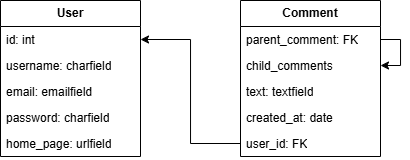

The diagram above was exported from draw.io. Its source (the exported page's mxGraphModel, read from the mxfile embedded in the PNG):
<mxGraphModel dx="541" dy="783" grid="1" gridSize="10" guides="1" tooltips="1" connect="1" arrows="1" fold="1" page="1" pageScale="1" pageWidth="827" pageHeight="1169" math="0" shadow="0">
  <root>
    <mxCell id="0" />
    <mxCell id="1" parent="0" />
    <mxCell id="mDvdg6EX52hihtNBn28T-11" value="&lt;span style=&quot;font-weight: 700;&quot;&gt;User&lt;/span&gt;" style="swimlane;fontStyle=0;childLayout=stackLayout;horizontal=1;startSize=26;fillColor=none;horizontalStack=0;resizeParent=1;resizeParentMax=0;resizeLast=0;collapsible=1;marginBottom=0;whiteSpace=wrap;html=1;labelBackgroundColor=none;" vertex="1" parent="1">
      <mxGeometry x="190" y="390" width="140" height="156" as="geometry" />
    </mxCell>
    <mxCell id="mDvdg6EX52hihtNBn28T-12" value="id: int" style="text;strokeColor=none;fillColor=none;align=left;verticalAlign=top;spacingLeft=4;spacingRight=4;overflow=hidden;rotatable=0;points=[[0,0.5],[1,0.5]];portConstraint=eastwest;whiteSpace=wrap;html=1;labelBackgroundColor=none;" vertex="1" parent="mDvdg6EX52hihtNBn28T-11">
      <mxGeometry y="26" width="140" height="26" as="geometry" />
    </mxCell>
    <mxCell id="mDvdg6EX52hihtNBn28T-13" value="username: charfield" style="text;strokeColor=none;fillColor=none;align=left;verticalAlign=top;spacingLeft=4;spacingRight=4;overflow=hidden;rotatable=0;points=[[0,0.5],[1,0.5]];portConstraint=eastwest;whiteSpace=wrap;html=1;labelBackgroundColor=none;" vertex="1" parent="mDvdg6EX52hihtNBn28T-11">
      <mxGeometry y="52" width="140" height="26" as="geometry" />
    </mxCell>
    <mxCell id="mDvdg6EX52hihtNBn28T-14" value="email: emailfield" style="text;strokeColor=none;fillColor=none;align=left;verticalAlign=top;spacingLeft=4;spacingRight=4;overflow=hidden;rotatable=0;points=[[0,0.5],[1,0.5]];portConstraint=eastwest;whiteSpace=wrap;html=1;labelBackgroundColor=none;" vertex="1" parent="mDvdg6EX52hihtNBn28T-11">
      <mxGeometry y="78" width="140" height="26" as="geometry" />
    </mxCell>
    <mxCell id="mDvdg6EX52hihtNBn28T-21" value="password: charfield" style="text;strokeColor=none;fillColor=none;align=left;verticalAlign=top;spacingLeft=4;spacingRight=4;overflow=hidden;rotatable=0;points=[[0,0.5],[1,0.5]];portConstraint=eastwest;whiteSpace=wrap;html=1;labelBackgroundColor=none;" vertex="1" parent="mDvdg6EX52hihtNBn28T-11">
      <mxGeometry y="104" width="140" height="26" as="geometry" />
    </mxCell>
    <mxCell id="mDvdg6EX52hihtNBn28T-22" value="home_page: urlfield" style="text;strokeColor=none;fillColor=none;align=left;verticalAlign=top;spacingLeft=4;spacingRight=4;overflow=hidden;rotatable=0;points=[[0,0.5],[1,0.5]];portConstraint=eastwest;whiteSpace=wrap;html=1;labelBackgroundColor=none;" vertex="1" parent="mDvdg6EX52hihtNBn28T-11">
      <mxGeometry y="130" width="140" height="26" as="geometry" />
    </mxCell>
    <mxCell id="mDvdg6EX52hihtNBn28T-23" value="&lt;b&gt;Comment&lt;/b&gt;" style="swimlane;fontStyle=0;childLayout=stackLayout;horizontal=1;startSize=26;fillColor=none;horizontalStack=0;resizeParent=1;resizeParentMax=0;resizeLast=0;collapsible=1;marginBottom=0;whiteSpace=wrap;html=1;labelBackgroundColor=none;" vertex="1" parent="1">
      <mxGeometry x="430" y="390" width="140" height="156" as="geometry" />
    </mxCell>
    <mxCell id="mDvdg6EX52hihtNBn28T-35" style="edgeStyle=orthogonalEdgeStyle;rounded=0;orthogonalLoop=1;jettySize=auto;html=1;exitX=1;exitY=0.5;exitDx=0;exitDy=0;entryX=1;entryY=0.5;entryDx=0;entryDy=0;" edge="1" parent="mDvdg6EX52hihtNBn28T-23" source="mDvdg6EX52hihtNBn28T-24" target="mDvdg6EX52hihtNBn28T-32">
      <mxGeometry relative="1" as="geometry">
        <Array as="points">
          <mxPoint x="160" y="39" />
          <mxPoint x="160" y="65" />
        </Array>
      </mxGeometry>
    </mxCell>
    <mxCell id="mDvdg6EX52hihtNBn28T-24" value="parent_comment: FK" style="text;strokeColor=none;fillColor=none;align=left;verticalAlign=top;spacingLeft=4;spacingRight=4;overflow=hidden;rotatable=0;points=[[0,0.5],[1,0.5]];portConstraint=eastwest;whiteSpace=wrap;html=1;labelBackgroundColor=none;" vertex="1" parent="mDvdg6EX52hihtNBn28T-23">
      <mxGeometry y="26" width="140" height="26" as="geometry" />
    </mxCell>
    <mxCell id="mDvdg6EX52hihtNBn28T-32" value="child_comments" style="text;strokeColor=none;fillColor=none;align=left;verticalAlign=top;spacingLeft=4;spacingRight=4;overflow=hidden;rotatable=0;points=[[0,0.5],[1,0.5]];portConstraint=eastwest;whiteSpace=wrap;html=1;labelBackgroundColor=none;" vertex="1" parent="mDvdg6EX52hihtNBn28T-23">
      <mxGeometry y="52" width="140" height="26" as="geometry" />
    </mxCell>
    <mxCell id="mDvdg6EX52hihtNBn28T-25" value="text: textfield" style="text;strokeColor=none;fillColor=none;align=left;verticalAlign=top;spacingLeft=4;spacingRight=4;overflow=hidden;rotatable=0;points=[[0,0.5],[1,0.5]];portConstraint=eastwest;whiteSpace=wrap;html=1;labelBackgroundColor=none;" vertex="1" parent="mDvdg6EX52hihtNBn28T-23">
      <mxGeometry y="78" width="140" height="26" as="geometry" />
    </mxCell>
    <mxCell id="mDvdg6EX52hihtNBn28T-26" value="created_at: date" style="text;strokeColor=none;fillColor=none;align=left;verticalAlign=top;spacingLeft=4;spacingRight=4;overflow=hidden;rotatable=0;points=[[0,0.5],[1,0.5]];portConstraint=eastwest;whiteSpace=wrap;html=1;labelBackgroundColor=none;" vertex="1" parent="mDvdg6EX52hihtNBn28T-23">
      <mxGeometry y="104" width="140" height="26" as="geometry" />
    </mxCell>
    <mxCell id="mDvdg6EX52hihtNBn28T-27" value="user_id: FK" style="text;strokeColor=none;fillColor=none;align=left;verticalAlign=top;spacingLeft=4;spacingRight=4;overflow=hidden;rotatable=0;points=[[0,0.5],[1,0.5]];portConstraint=eastwest;whiteSpace=wrap;html=1;labelBackgroundColor=none;" vertex="1" parent="mDvdg6EX52hihtNBn28T-23">
      <mxGeometry y="130" width="140" height="26" as="geometry" />
    </mxCell>
    <mxCell id="mDvdg6EX52hihtNBn28T-34" style="edgeStyle=orthogonalEdgeStyle;rounded=0;orthogonalLoop=1;jettySize=auto;html=1;exitX=0;exitY=0.5;exitDx=0;exitDy=0;entryX=1;entryY=0.5;entryDx=0;entryDy=0;" edge="1" parent="1" source="mDvdg6EX52hihtNBn28T-27" target="mDvdg6EX52hihtNBn28T-12">
      <mxGeometry relative="1" as="geometry" />
    </mxCell>
  </root>
</mxGraphModel>